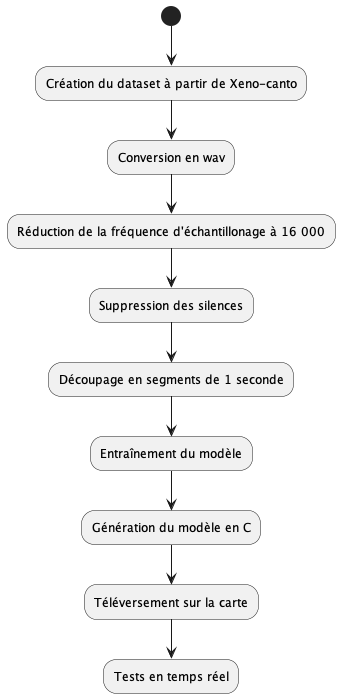

The diagram above was rendered by PlantUML. Its source (embedded in the PNG):
@startuml
(*) --> "Création du dataset à partir de Xeno-canto"
--> "Conversion en wav"
--> "Réduction de la fréquence d'échantillonage à 16 000"
--> "Suppression des silences"
--> "Découpage en segments de 1 seconde"
--> "Entraînement du modèle"
--> "Génération du modèle en C"
--> "Téléversement sur la carte"
--> "Tests en temps réel"
@enduml